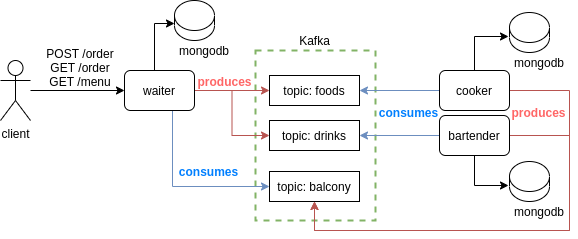

The diagram above was exported from draw.io. Its source (the exported page's mxGraphModel, read from the mxfile embedded in the PNG):
<mxGraphModel dx="723" dy="435" grid="0" gridSize="10" guides="1" tooltips="1" connect="1" arrows="1" fold="1" page="0" pageScale="1" pageWidth="850" pageHeight="1100" background="none" math="0" shadow="0">
  <root>
    <mxCell id="0" />
    <mxCell id="1" parent="0" />
    <mxCell id="Sl4tnZSX6SzTzGJj3oMw-32" value="" style="rounded=0;whiteSpace=wrap;html=1;strokeWidth=2;dashed=1;strokeColor=#82b366;fillColor=none;" vertex="1" parent="1">
      <mxGeometry x="316" y="80" width="120" height="170" as="geometry" />
    </mxCell>
    <mxCell id="Sl4tnZSX6SzTzGJj3oMw-30" style="edgeStyle=orthogonalEdgeStyle;rounded=0;orthogonalLoop=1;jettySize=auto;html=1;entryX=0;entryY=0.5;entryDx=0;entryDy=0;fontColor=#FF6666;" edge="1" parent="1" source="Sl4tnZSX6SzTzGJj3oMw-1" target="Sl4tnZSX6SzTzGJj3oMw-2">
      <mxGeometry relative="1" as="geometry" />
    </mxCell>
    <mxCell id="Sl4tnZSX6SzTzGJj3oMw-1" value="client" style="shape=umlActor;verticalLabelPosition=bottom;verticalAlign=top;html=1;outlineConnect=0;" vertex="1" parent="1">
      <mxGeometry x="61" y="90" width="30" height="60" as="geometry" />
    </mxCell>
    <mxCell id="Sl4tnZSX6SzTzGJj3oMw-5" style="edgeStyle=orthogonalEdgeStyle;rounded=0;orthogonalLoop=1;jettySize=auto;html=1;entryX=0;entryY=0.575;entryDx=0;entryDy=0;entryPerimeter=0;" edge="1" parent="1" source="Sl4tnZSX6SzTzGJj3oMw-2" target="Sl4tnZSX6SzTzGJj3oMw-3">
      <mxGeometry relative="1" as="geometry">
        <Array as="points">
          <mxPoint x="215" y="53" />
        </Array>
      </mxGeometry>
    </mxCell>
    <mxCell id="Sl4tnZSX6SzTzGJj3oMw-7" style="edgeStyle=orthogonalEdgeStyle;rounded=0;orthogonalLoop=1;jettySize=auto;html=1;fillColor=#f8cecc;strokeColor=#b85450;" edge="1" parent="1" source="Sl4tnZSX6SzTzGJj3oMw-2" target="Sl4tnZSX6SzTzGJj3oMw-6">
      <mxGeometry relative="1" as="geometry" />
    </mxCell>
    <mxCell id="Sl4tnZSX6SzTzGJj3oMw-9" style="edgeStyle=orthogonalEdgeStyle;rounded=0;orthogonalLoop=1;jettySize=auto;html=1;entryX=0;entryY=0.5;entryDx=0;entryDy=0;fillColor=#f8cecc;strokeColor=#b85450;" edge="1" parent="1" source="Sl4tnZSX6SzTzGJj3oMw-2" target="Sl4tnZSX6SzTzGJj3oMw-8">
      <mxGeometry relative="1" as="geometry" />
    </mxCell>
    <mxCell id="Sl4tnZSX6SzTzGJj3oMw-28" style="edgeStyle=orthogonalEdgeStyle;rounded=0;orthogonalLoop=1;jettySize=auto;html=1;entryX=0;entryY=0.5;entryDx=0;entryDy=0;fillColor=#dae8fc;strokeColor=#6c8ebf;" edge="1" parent="1" source="Sl4tnZSX6SzTzGJj3oMw-2" target="Sl4tnZSX6SzTzGJj3oMw-20">
      <mxGeometry relative="1" as="geometry">
        <Array as="points">
          <mxPoint x="233" y="216" />
        </Array>
      </mxGeometry>
    </mxCell>
    <mxCell id="Sl4tnZSX6SzTzGJj3oMw-2" value="waiter" style="rounded=1;whiteSpace=wrap;html=1;" vertex="1" parent="1">
      <mxGeometry x="185" y="100" width="70" height="40" as="geometry" />
    </mxCell>
    <mxCell id="Sl4tnZSX6SzTzGJj3oMw-3" value="" style="shape=cylinder2;whiteSpace=wrap;html=1;boundedLbl=1;backgroundOutline=1;size=15;" vertex="1" parent="1">
      <mxGeometry x="235" y="30" width="40" height="40" as="geometry" />
    </mxCell>
    <mxCell id="Sl4tnZSX6SzTzGJj3oMw-4" value="mongodb" style="text;html=1;strokeColor=none;fillColor=none;align=center;verticalAlign=middle;whiteSpace=wrap;rounded=0;" vertex="1" parent="1">
      <mxGeometry x="245" y="70" width="40" height="20" as="geometry" />
    </mxCell>
    <mxCell id="Sl4tnZSX6SzTzGJj3oMw-6" value="topic: foods" style="rounded=0;whiteSpace=wrap;html=1;" vertex="1" parent="1">
      <mxGeometry x="330" y="105" width="90" height="30" as="geometry" />
    </mxCell>
    <mxCell id="Sl4tnZSX6SzTzGJj3oMw-8" value="topic: drinks" style="rounded=0;whiteSpace=wrap;html=1;" vertex="1" parent="1">
      <mxGeometry x="330" y="150" width="90" height="30" as="geometry" />
    </mxCell>
    <mxCell id="Sl4tnZSX6SzTzGJj3oMw-12" style="edgeStyle=orthogonalEdgeStyle;rounded=0;orthogonalLoop=1;jettySize=auto;html=1;entryX=-0.025;entryY=0.6;entryDx=0;entryDy=0;entryPerimeter=0;" edge="1" parent="1" source="Sl4tnZSX6SzTzGJj3oMw-10" target="Sl4tnZSX6SzTzGJj3oMw-11">
      <mxGeometry relative="1" as="geometry" />
    </mxCell>
    <mxCell id="Sl4tnZSX6SzTzGJj3oMw-19" style="edgeStyle=orthogonalEdgeStyle;rounded=0;orthogonalLoop=1;jettySize=auto;html=1;entryX=1;entryY=0.5;entryDx=0;entryDy=0;fillColor=#dae8fc;strokeColor=#6c8ebf;" edge="1" parent="1" source="Sl4tnZSX6SzTzGJj3oMw-10" target="Sl4tnZSX6SzTzGJj3oMw-6">
      <mxGeometry relative="1" as="geometry" />
    </mxCell>
    <mxCell id="Sl4tnZSX6SzTzGJj3oMw-24" style="edgeStyle=orthogonalEdgeStyle;rounded=0;orthogonalLoop=1;jettySize=auto;html=1;entryX=0.5;entryY=1;entryDx=0;entryDy=0;fillColor=#f8cecc;strokeColor=#b85450;" edge="1" parent="1" source="Sl4tnZSX6SzTzGJj3oMw-10" target="Sl4tnZSX6SzTzGJj3oMw-20">
      <mxGeometry relative="1" as="geometry">
        <Array as="points">
          <mxPoint x="630" y="120" />
          <mxPoint x="630" y="260" />
          <mxPoint x="375" y="260" />
        </Array>
      </mxGeometry>
    </mxCell>
    <mxCell id="Sl4tnZSX6SzTzGJj3oMw-10" value="cooker" style="rounded=1;whiteSpace=wrap;html=1;" vertex="1" parent="1">
      <mxGeometry x="500" y="100" width="70" height="40" as="geometry" />
    </mxCell>
    <mxCell id="Sl4tnZSX6SzTzGJj3oMw-11" value="" style="shape=cylinder2;whiteSpace=wrap;html=1;boundedLbl=1;backgroundOutline=1;size=15;" vertex="1" parent="1">
      <mxGeometry x="570" y="42" width="40" height="40" as="geometry" />
    </mxCell>
    <mxCell id="Sl4tnZSX6SzTzGJj3oMw-13" value="mongodb" style="text;html=1;strokeColor=none;fillColor=none;align=center;verticalAlign=middle;whiteSpace=wrap;rounded=0;" vertex="1" parent="1">
      <mxGeometry x="580" y="82" width="40" height="20" as="geometry" />
    </mxCell>
    <mxCell id="Sl4tnZSX6SzTzGJj3oMw-14" style="edgeStyle=orthogonalEdgeStyle;rounded=0;orthogonalLoop=1;jettySize=auto;html=1;entryX=-0.025;entryY=0.6;entryDx=0;entryDy=0;entryPerimeter=0;" edge="1" parent="1" source="Sl4tnZSX6SzTzGJj3oMw-15" target="Sl4tnZSX6SzTzGJj3oMw-16">
      <mxGeometry relative="1" as="geometry" />
    </mxCell>
    <mxCell id="Sl4tnZSX6SzTzGJj3oMw-18" style="edgeStyle=orthogonalEdgeStyle;rounded=0;orthogonalLoop=1;jettySize=auto;html=1;entryX=1;entryY=0.5;entryDx=0;entryDy=0;fillColor=#dae8fc;strokeColor=#6c8ebf;" edge="1" parent="1" source="Sl4tnZSX6SzTzGJj3oMw-15" target="Sl4tnZSX6SzTzGJj3oMw-8">
      <mxGeometry relative="1" as="geometry" />
    </mxCell>
    <mxCell id="Sl4tnZSX6SzTzGJj3oMw-26" style="edgeStyle=orthogonalEdgeStyle;rounded=0;orthogonalLoop=1;jettySize=auto;html=1;entryX=0.5;entryY=1;entryDx=0;entryDy=0;fillColor=#f8cecc;strokeColor=#b85450;" edge="1" parent="1" source="Sl4tnZSX6SzTzGJj3oMw-15" target="Sl4tnZSX6SzTzGJj3oMw-20">
      <mxGeometry relative="1" as="geometry">
        <mxPoint x="380" y="240" as="targetPoint" />
        <Array as="points">
          <mxPoint x="630" y="165" />
          <mxPoint x="630" y="260" />
          <mxPoint x="375" y="260" />
        </Array>
      </mxGeometry>
    </mxCell>
    <mxCell id="Sl4tnZSX6SzTzGJj3oMw-15" value="bartender" style="rounded=1;whiteSpace=wrap;html=1;" vertex="1" parent="1">
      <mxGeometry x="500" y="145" width="70" height="40" as="geometry" />
    </mxCell>
    <mxCell id="Sl4tnZSX6SzTzGJj3oMw-16" value="" style="shape=cylinder2;whiteSpace=wrap;html=1;boundedLbl=1;backgroundOutline=1;size=15;" vertex="1" parent="1">
      <mxGeometry x="570" y="191" width="40" height="40" as="geometry" />
    </mxCell>
    <mxCell id="Sl4tnZSX6SzTzGJj3oMw-17" value="mongodb" style="text;html=1;strokeColor=none;fillColor=none;align=center;verticalAlign=middle;whiteSpace=wrap;rounded=0;" vertex="1" parent="1">
      <mxGeometry x="580" y="231" width="40" height="20" as="geometry" />
    </mxCell>
    <mxCell id="Sl4tnZSX6SzTzGJj3oMw-20" value="topic: balcony" style="rounded=0;whiteSpace=wrap;html=1;" vertex="1" parent="1">
      <mxGeometry x="330" y="201" width="90" height="30" as="geometry" />
    </mxCell>
    <mxCell id="Sl4tnZSX6SzTzGJj3oMw-21" value="produces" style="text;html=1;align=center;verticalAlign=middle;resizable=0;points=[];autosize=1;fontStyle=1;fontColor=#FF6666;" vertex="1" parent="1">
      <mxGeometry x="250" y="101" width="70" height="20" as="geometry" />
    </mxCell>
    <mxCell id="Sl4tnZSX6SzTzGJj3oMw-23" value="consumes" style="text;html=1;align=center;verticalAlign=middle;resizable=0;points=[];autosize=1;fontColor=#007FFF;fontStyle=1" vertex="1" parent="1">
      <mxGeometry x="434" y="132" width="70" height="20" as="geometry" />
    </mxCell>
    <mxCell id="Sl4tnZSX6SzTzGJj3oMw-27" value="produces" style="text;html=1;align=center;verticalAlign=middle;resizable=0;points=[];autosize=1;fontStyle=1;fontColor=#FF6666;" vertex="1" parent="1">
      <mxGeometry x="564" y="132" width="70" height="20" as="geometry" />
    </mxCell>
    <mxCell id="Sl4tnZSX6SzTzGJj3oMw-29" value="consumes" style="text;html=1;align=center;verticalAlign=middle;resizable=0;points=[];autosize=1;fontColor=#007FFF;fontStyle=1" vertex="1" parent="1">
      <mxGeometry x="234" y="191" width="70" height="20" as="geometry" />
    </mxCell>
    <mxCell id="Sl4tnZSX6SzTzGJj3oMw-31" value="POST /order&lt;br&gt;GET /order&lt;br&gt;GET /menu" style="text;html=1;strokeColor=none;fillColor=none;align=center;verticalAlign=middle;whiteSpace=wrap;rounded=0;" vertex="1" parent="1">
      <mxGeometry x="101" y="82" width="80" height="30" as="geometry" />
    </mxCell>
    <mxCell id="Sl4tnZSX6SzTzGJj3oMw-33" value="Kafka" style="text;html=1;align=center;verticalAlign=middle;resizable=0;points=[];autosize=1;fontColor=#000000;" vertex="1" parent="1">
      <mxGeometry x="350" y="60" width="50" height="20" as="geometry" />
    </mxCell>
  </root>
</mxGraphModel>